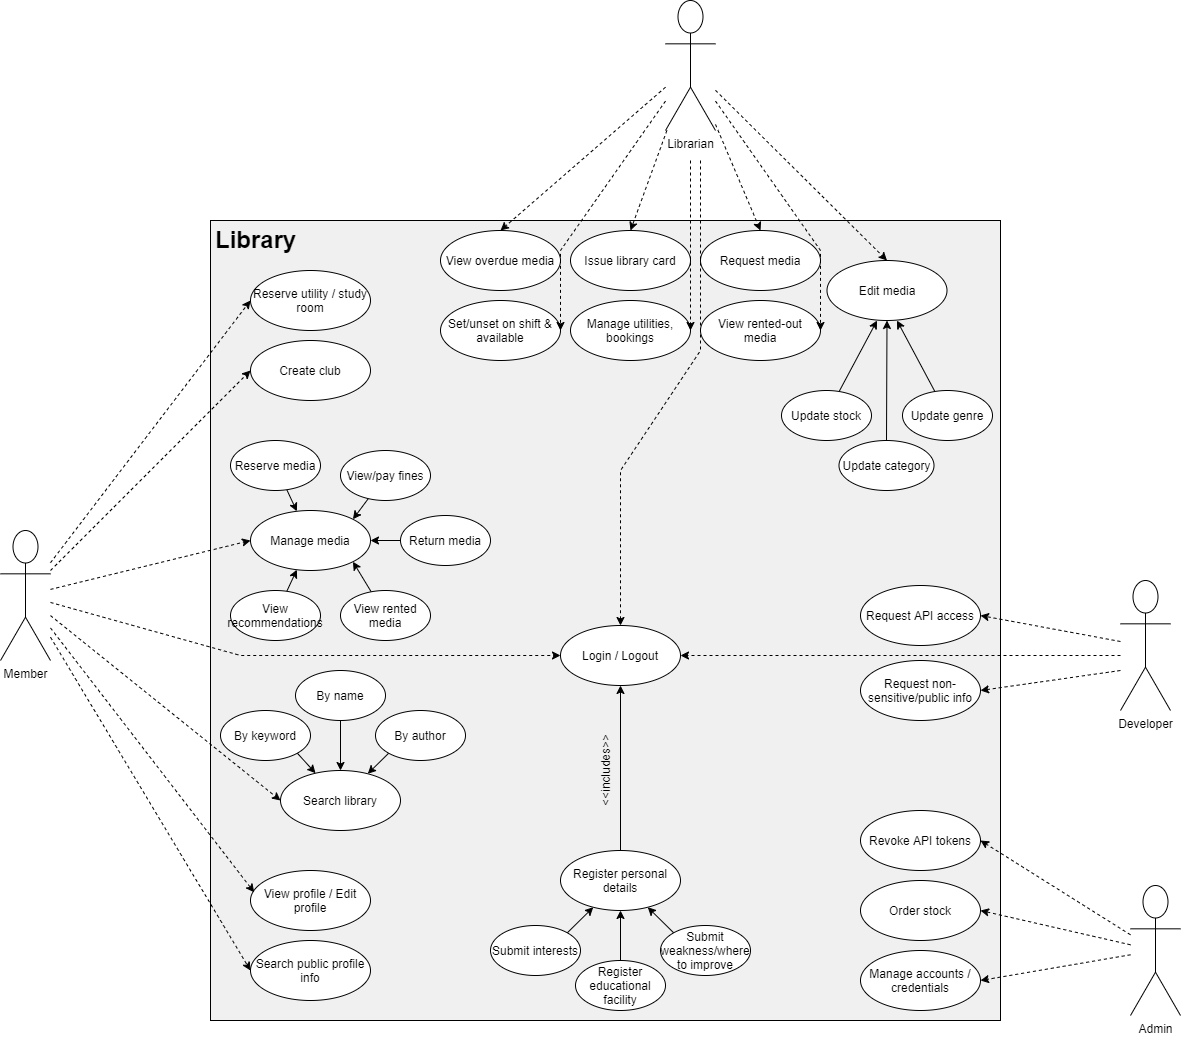

The diagram above was exported from draw.io. Its source (the exported page's mxGraphModel, read from the mxfile embedded in the PNG):
<mxGraphModel dx="1950" dy="1276" grid="1" gridSize="10" guides="1" tooltips="1" connect="1" arrows="1" fold="1" page="0" pageScale="1" pageWidth="827" pageHeight="1169" math="0" shadow="0">
  <root>
    <mxCell id="0" />
    <mxCell id="1" parent="0" />
    <mxCell id="91Celoe00Z2GYzkWc10F-1" value="" style="rounded=0;whiteSpace=wrap;html=1;fillColor=#F0F0F0;" parent="1" vertex="1">
      <mxGeometry x="120" y="120" width="790" height="800" as="geometry" />
    </mxCell>
    <mxCell id="91Celoe00Z2GYzkWc10F-4" value="&lt;h1&gt;Library&lt;/h1&gt;" style="text;html=1;strokeColor=none;fillColor=none;spacing=5;spacingTop=-20;whiteSpace=wrap;overflow=hidden;rounded=0;" parent="1" vertex="1">
      <mxGeometry x="120" y="120" width="90" height="40" as="geometry" />
    </mxCell>
    <mxCell id="91Celoe00Z2GYzkWc10F-62" style="edgeStyle=none;rounded=0;orthogonalLoop=1;jettySize=auto;html=1;exitX=1;exitY=0;exitDx=0;exitDy=0;" parent="1" source="91Celoe00Z2GYzkWc10F-10" target="91Celoe00Z2GYzkWc10F-5" edge="1">
      <mxGeometry relative="1" as="geometry" />
    </mxCell>
    <mxCell id="91Celoe00Z2GYzkWc10F-63" style="edgeStyle=none;rounded=0;orthogonalLoop=1;jettySize=auto;html=1;exitX=0;exitY=0;exitDx=0;exitDy=0;" parent="1" source="91Celoe00Z2GYzkWc10F-15" target="91Celoe00Z2GYzkWc10F-5" edge="1">
      <mxGeometry relative="1" as="geometry" />
    </mxCell>
    <mxCell id="91Celoe00Z2GYzkWc10F-64" style="edgeStyle=none;rounded=0;orthogonalLoop=1;jettySize=auto;html=1;" parent="1" source="91Celoe00Z2GYzkWc10F-35" target="91Celoe00Z2GYzkWc10F-5" edge="1">
      <mxGeometry relative="1" as="geometry" />
    </mxCell>
    <mxCell id="91Celoe00Z2GYzkWc10F-5" value="Register personal details" style="ellipse;whiteSpace=wrap;html=1;" parent="1" vertex="1">
      <mxGeometry x="470" y="750" width="120" height="60" as="geometry" />
    </mxCell>
    <mxCell id="91Celoe00Z2GYzkWc10F-73" style="edgeStyle=none;rounded=0;orthogonalLoop=1;jettySize=auto;html=1;" parent="1" source="91Celoe00Z2GYzkWc10F-7" target="91Celoe00Z2GYzkWc10F-8" edge="1">
      <mxGeometry relative="1" as="geometry" />
    </mxCell>
    <mxCell id="91Celoe00Z2GYzkWc10F-7" value="Reserve media" style="ellipse;whiteSpace=wrap;html=1;" parent="1" vertex="1">
      <mxGeometry x="140" y="340" width="90" height="50" as="geometry" />
    </mxCell>
    <mxCell id="91Celoe00Z2GYzkWc10F-8" value="Manage media" style="ellipse;whiteSpace=wrap;html=1;" parent="1" vertex="1">
      <mxGeometry x="160" y="410" width="120" height="60" as="geometry" />
    </mxCell>
    <mxCell id="91Celoe00Z2GYzkWc10F-75" style="edgeStyle=none;rounded=0;orthogonalLoop=1;jettySize=auto;html=1;entryX=1;entryY=0;entryDx=0;entryDy=0;" parent="1" source="91Celoe00Z2GYzkWc10F-9" target="91Celoe00Z2GYzkWc10F-8" edge="1">
      <mxGeometry relative="1" as="geometry" />
    </mxCell>
    <mxCell id="91Celoe00Z2GYzkWc10F-9" value="View/pay fines" style="ellipse;whiteSpace=wrap;html=1;" parent="1" vertex="1">
      <mxGeometry x="250" y="350" width="90" height="50" as="geometry" />
    </mxCell>
    <mxCell id="91Celoe00Z2GYzkWc10F-10" value="Submit interests" style="ellipse;whiteSpace=wrap;html=1;" parent="1" vertex="1">
      <mxGeometry x="400" y="825" width="90" height="50" as="geometry" />
    </mxCell>
    <mxCell id="91Celoe00Z2GYzkWc10F-11" value="Create club" style="ellipse;whiteSpace=wrap;html=1;" parent="1" vertex="1">
      <mxGeometry x="160" y="240" width="120" height="60" as="geometry" />
    </mxCell>
    <mxCell id="91Celoe00Z2GYzkWc10F-12" value="Reserve utility / study room" style="ellipse;whiteSpace=wrap;html=1;" parent="1" vertex="1">
      <mxGeometry x="160" y="170" width="120" height="60" as="geometry" />
    </mxCell>
    <mxCell id="91Celoe00Z2GYzkWc10F-15" value="Submit weakness/where to improve" style="ellipse;whiteSpace=wrap;html=1;" parent="1" vertex="1">
      <mxGeometry x="570" y="825" width="90" height="50" as="geometry" />
    </mxCell>
    <mxCell id="91Celoe00Z2GYzkWc10F-58" style="edgeStyle=none;rounded=0;orthogonalLoop=1;jettySize=auto;html=1;exitX=1;exitY=1;exitDx=0;exitDy=0;" parent="1" source="91Celoe00Z2GYzkWc10F-57" target="91Celoe00Z2GYzkWc10F-17" edge="1">
      <mxGeometry relative="1" as="geometry" />
    </mxCell>
    <mxCell id="91Celoe00Z2GYzkWc10F-59" style="edgeStyle=none;rounded=0;orthogonalLoop=1;jettySize=auto;html=1;exitX=0.5;exitY=1;exitDx=0;exitDy=0;" parent="1" source="91Celoe00Z2GYzkWc10F-55" target="91Celoe00Z2GYzkWc10F-17" edge="1">
      <mxGeometry relative="1" as="geometry" />
    </mxCell>
    <mxCell id="91Celoe00Z2GYzkWc10F-60" style="edgeStyle=none;rounded=0;orthogonalLoop=1;jettySize=auto;html=1;exitX=0;exitY=1;exitDx=0;exitDy=0;" parent="1" source="91Celoe00Z2GYzkWc10F-56" target="91Celoe00Z2GYzkWc10F-17" edge="1">
      <mxGeometry relative="1" as="geometry" />
    </mxCell>
    <mxCell id="91Celoe00Z2GYzkWc10F-17" value="Search library" style="ellipse;whiteSpace=wrap;html=1;" parent="1" vertex="1">
      <mxGeometry x="190" y="670" width="120" height="60" as="geometry" />
    </mxCell>
    <mxCell id="91Celoe00Z2GYzkWc10F-20" value="View profile / Edit profile" style="ellipse;whiteSpace=wrap;html=1;" parent="1" vertex="1">
      <mxGeometry x="160" y="770" width="120" height="60" as="geometry" />
    </mxCell>
    <mxCell id="91Celoe00Z2GYzkWc10F-21" value="Search public profile info" style="ellipse;whiteSpace=wrap;html=1;" parent="1" vertex="1">
      <mxGeometry x="160" y="840" width="120" height="60" as="geometry" />
    </mxCell>
    <mxCell id="91Celoe00Z2GYzkWc10F-54" style="edgeStyle=none;rounded=0;orthogonalLoop=1;jettySize=auto;html=1;exitX=0.5;exitY=0;exitDx=0;exitDy=0;" parent="1" source="91Celoe00Z2GYzkWc10F-45" target="91Celoe00Z2GYzkWc10F-24" edge="1">
      <mxGeometry relative="1" as="geometry" />
    </mxCell>
    <mxCell id="91Celoe00Z2GYzkWc10F-24" value="Edit media" style="ellipse;whiteSpace=wrap;html=1;" parent="1" vertex="1">
      <mxGeometry x="736.5" y="160" width="120" height="60" as="geometry" />
    </mxCell>
    <mxCell id="91Celoe00Z2GYzkWc10F-25" value="Request media" style="ellipse;whiteSpace=wrap;html=1;" parent="1" vertex="1">
      <mxGeometry x="610" y="130" width="120" height="60" as="geometry" />
    </mxCell>
    <mxCell id="91Celoe00Z2GYzkWc10F-26" value="View rented-out media" style="ellipse;whiteSpace=wrap;html=1;" parent="1" vertex="1">
      <mxGeometry x="610" y="200" width="120" height="60" as="geometry" />
    </mxCell>
    <mxCell id="91Celoe00Z2GYzkWc10F-27" value="View overdue media" style="ellipse;whiteSpace=wrap;html=1;" parent="1" vertex="1">
      <mxGeometry x="350" y="130" width="120" height="60" as="geometry" />
    </mxCell>
    <mxCell id="91Celoe00Z2GYzkWc10F-28" value="Manage utilities, bookings" style="ellipse;whiteSpace=wrap;html=1;" parent="1" vertex="1">
      <mxGeometry x="480" y="200" width="120" height="60" as="geometry" />
    </mxCell>
    <mxCell id="91Celoe00Z2GYzkWc10F-29" value="Request non-sensitive/public info" style="ellipse;whiteSpace=wrap;html=1;" parent="1" vertex="1">
      <mxGeometry x="770" y="560" width="120" height="60" as="geometry" />
    </mxCell>
    <mxCell id="91Celoe00Z2GYzkWc10F-30" value="Request API access" style="ellipse;whiteSpace=wrap;html=1;" parent="1" vertex="1">
      <mxGeometry x="770" y="485" width="120" height="60" as="geometry" />
    </mxCell>
    <mxCell id="91Celoe00Z2GYzkWc10F-116" style="edgeStyle=none;rounded=0;orthogonalLoop=1;jettySize=auto;html=1;exitX=0.5;exitY=0;exitDx=0;exitDy=0;" parent="1" source="91Celoe00Z2GYzkWc10F-5" target="91Celoe00Z2GYzkWc10F-31" edge="1">
      <mxGeometry relative="1" as="geometry" />
    </mxCell>
    <mxCell id="91Celoe00Z2GYzkWc10F-31" value="Login / Logout" style="ellipse;whiteSpace=wrap;html=1;" parent="1" vertex="1">
      <mxGeometry x="470" y="525" width="120" height="60" as="geometry" />
    </mxCell>
    <mxCell id="91Celoe00Z2GYzkWc10F-32" value="Order stock" style="ellipse;whiteSpace=wrap;html=1;" parent="1" vertex="1">
      <mxGeometry x="770" y="780" width="120" height="60" as="geometry" />
    </mxCell>
    <mxCell id="91Celoe00Z2GYzkWc10F-33" value="Manage accounts / credentials" style="ellipse;whiteSpace=wrap;html=1;" parent="1" vertex="1">
      <mxGeometry x="770" y="850" width="120" height="60" as="geometry" />
    </mxCell>
    <mxCell id="91Celoe00Z2GYzkWc10F-34" value="Revoke API tokens" style="ellipse;whiteSpace=wrap;html=1;" parent="1" vertex="1">
      <mxGeometry x="770" y="710" width="120" height="60" as="geometry" />
    </mxCell>
    <mxCell id="91Celoe00Z2GYzkWc10F-35" value="Register educational facility" style="ellipse;whiteSpace=wrap;html=1;" parent="1" vertex="1">
      <mxGeometry x="485" y="860" width="90" height="50" as="geometry" />
    </mxCell>
    <mxCell id="91Celoe00Z2GYzkWc10F-39" value="Set/unset on shift &amp;amp; available" style="ellipse;whiteSpace=wrap;html=1;" parent="1" vertex="1">
      <mxGeometry x="350" y="200" width="120" height="60" as="geometry" />
    </mxCell>
    <mxCell id="91Celoe00Z2GYzkWc10F-67" style="edgeStyle=none;rounded=0;orthogonalLoop=1;jettySize=auto;html=1;entryX=0.417;entryY=1;entryDx=0;entryDy=0;entryPerimeter=0;" parent="1" source="91Celoe00Z2GYzkWc10F-44" target="91Celoe00Z2GYzkWc10F-24" edge="1">
      <mxGeometry relative="1" as="geometry" />
    </mxCell>
    <mxCell id="91Celoe00Z2GYzkWc10F-44" value="Update stock" style="ellipse;whiteSpace=wrap;html=1;" parent="1" vertex="1">
      <mxGeometry x="691" y="290" width="90" height="50" as="geometry" />
    </mxCell>
    <mxCell id="91Celoe00Z2GYzkWc10F-45" value="Update category" style="ellipse;whiteSpace=wrap;html=1;" parent="1" vertex="1">
      <mxGeometry x="748.5" y="340" width="95" height="50" as="geometry" />
    </mxCell>
    <mxCell id="91Celoe00Z2GYzkWc10F-68" style="edgeStyle=none;rounded=0;orthogonalLoop=1;jettySize=auto;html=1;entryX=0.583;entryY=1;entryDx=0;entryDy=0;entryPerimeter=0;" parent="1" source="91Celoe00Z2GYzkWc10F-46" target="91Celoe00Z2GYzkWc10F-24" edge="1">
      <mxGeometry relative="1" as="geometry" />
    </mxCell>
    <mxCell id="91Celoe00Z2GYzkWc10F-46" value="Update genre" style="ellipse;whiteSpace=wrap;html=1;" parent="1" vertex="1">
      <mxGeometry x="812" y="290" width="90" height="50" as="geometry" />
    </mxCell>
    <mxCell id="91Celoe00Z2GYzkWc10F-55" value="By name" style="ellipse;whiteSpace=wrap;html=1;" parent="1" vertex="1">
      <mxGeometry x="205" y="570" width="90" height="50" as="geometry" />
    </mxCell>
    <mxCell id="91Celoe00Z2GYzkWc10F-56" value="By author" style="ellipse;whiteSpace=wrap;html=1;" parent="1" vertex="1">
      <mxGeometry x="285" y="610" width="90" height="50" as="geometry" />
    </mxCell>
    <mxCell id="91Celoe00Z2GYzkWc10F-57" value="By keyword" style="ellipse;whiteSpace=wrap;html=1;" parent="1" vertex="1">
      <mxGeometry x="130" y="610" width="90" height="50" as="geometry" />
    </mxCell>
    <mxCell id="91Celoe00Z2GYzkWc10F-65" value="Issue library card" style="ellipse;whiteSpace=wrap;html=1;" parent="1" vertex="1">
      <mxGeometry x="480" y="130" width="120" height="60" as="geometry" />
    </mxCell>
    <mxCell id="91Celoe00Z2GYzkWc10F-76" style="edgeStyle=none;rounded=0;orthogonalLoop=1;jettySize=auto;html=1;entryX=1;entryY=0.5;entryDx=0;entryDy=0;" parent="1" source="91Celoe00Z2GYzkWc10F-69" target="91Celoe00Z2GYzkWc10F-8" edge="1">
      <mxGeometry relative="1" as="geometry" />
    </mxCell>
    <mxCell id="91Celoe00Z2GYzkWc10F-69" value="Return media" style="ellipse;whiteSpace=wrap;html=1;" parent="1" vertex="1">
      <mxGeometry x="310" y="415" width="90" height="50" as="geometry" />
    </mxCell>
    <mxCell id="91Celoe00Z2GYzkWc10F-74" style="edgeStyle=none;rounded=0;orthogonalLoop=1;jettySize=auto;html=1;entryX=1;entryY=1;entryDx=0;entryDy=0;" parent="1" source="91Celoe00Z2GYzkWc10F-70" target="91Celoe00Z2GYzkWc10F-8" edge="1">
      <mxGeometry relative="1" as="geometry" />
    </mxCell>
    <mxCell id="91Celoe00Z2GYzkWc10F-72" style="edgeStyle=none;rounded=0;orthogonalLoop=1;jettySize=auto;html=1;" parent="1" source="91Celoe00Z2GYzkWc10F-71" target="91Celoe00Z2GYzkWc10F-8" edge="1">
      <mxGeometry relative="1" as="geometry" />
    </mxCell>
    <mxCell id="91Celoe00Z2GYzkWc10F-87" style="edgeStyle=none;rounded=0;orthogonalLoop=1;jettySize=auto;html=1;entryX=0;entryY=0.5;entryDx=0;entryDy=0;dashed=1;" parent="1" source="91Celoe00Z2GYzkWc10F-83" target="91Celoe00Z2GYzkWc10F-8" edge="1">
      <mxGeometry relative="1" as="geometry" />
    </mxCell>
    <mxCell id="91Celoe00Z2GYzkWc10F-88" style="edgeStyle=none;rounded=0;orthogonalLoop=1;jettySize=auto;html=1;entryX=0;entryY=0.5;entryDx=0;entryDy=0;dashed=1;" parent="1" source="91Celoe00Z2GYzkWc10F-83" target="91Celoe00Z2GYzkWc10F-17" edge="1">
      <mxGeometry relative="1" as="geometry" />
    </mxCell>
    <mxCell id="91Celoe00Z2GYzkWc10F-89" style="edgeStyle=none;rounded=0;orthogonalLoop=1;jettySize=auto;html=1;entryX=0.031;entryY=0.364;entryDx=0;entryDy=0;entryPerimeter=0;dashed=1;" parent="1" source="91Celoe00Z2GYzkWc10F-83" target="91Celoe00Z2GYzkWc10F-20" edge="1">
      <mxGeometry relative="1" as="geometry" />
    </mxCell>
    <mxCell id="91Celoe00Z2GYzkWc10F-90" style="edgeStyle=none;rounded=0;orthogonalLoop=1;jettySize=auto;html=1;entryX=0;entryY=0.5;entryDx=0;entryDy=0;dashed=1;" parent="1" source="91Celoe00Z2GYzkWc10F-83" target="91Celoe00Z2GYzkWc10F-21" edge="1">
      <mxGeometry relative="1" as="geometry" />
    </mxCell>
    <mxCell id="91Celoe00Z2GYzkWc10F-91" style="edgeStyle=none;rounded=0;orthogonalLoop=1;jettySize=auto;html=1;entryX=0;entryY=0.5;entryDx=0;entryDy=0;dashed=1;" parent="1" source="91Celoe00Z2GYzkWc10F-83" target="91Celoe00Z2GYzkWc10F-11" edge="1">
      <mxGeometry relative="1" as="geometry" />
    </mxCell>
    <mxCell id="91Celoe00Z2GYzkWc10F-92" style="edgeStyle=none;rounded=0;orthogonalLoop=1;jettySize=auto;html=1;entryX=0;entryY=0.5;entryDx=0;entryDy=0;dashed=1;" parent="1" source="91Celoe00Z2GYzkWc10F-83" target="91Celoe00Z2GYzkWc10F-12" edge="1">
      <mxGeometry relative="1" as="geometry" />
    </mxCell>
    <mxCell id="91Celoe00Z2GYzkWc10F-94" style="rounded=0;orthogonalLoop=1;jettySize=auto;html=1;entryX=0;entryY=0.5;entryDx=0;entryDy=0;dashed=1;" parent="1" source="91Celoe00Z2GYzkWc10F-83" target="91Celoe00Z2GYzkWc10F-31" edge="1">
      <mxGeometry relative="1" as="geometry">
        <Array as="points">
          <mxPoint x="150" y="555" />
        </Array>
      </mxGeometry>
    </mxCell>
    <mxCell id="91Celoe00Z2GYzkWc10F-83" value="Member" style="shape=umlActor;verticalLabelPosition=bottom;verticalAlign=top;html=1;outlineConnect=0;fillColor=#ffffff;" parent="1" vertex="1">
      <mxGeometry x="-90" y="430" width="50" height="130" as="geometry" />
    </mxCell>
    <mxCell id="91Celoe00Z2GYzkWc10F-108" style="edgeStyle=none;rounded=0;orthogonalLoop=1;jettySize=auto;html=1;entryX=1;entryY=0.5;entryDx=0;entryDy=0;dashed=1;" parent="1" source="91Celoe00Z2GYzkWc10F-84" target="91Celoe00Z2GYzkWc10F-34" edge="1">
      <mxGeometry relative="1" as="geometry" />
    </mxCell>
    <mxCell id="91Celoe00Z2GYzkWc10F-109" style="edgeStyle=none;rounded=0;orthogonalLoop=1;jettySize=auto;html=1;entryX=1;entryY=0.5;entryDx=0;entryDy=0;dashed=1;" parent="1" source="91Celoe00Z2GYzkWc10F-84" target="91Celoe00Z2GYzkWc10F-32" edge="1">
      <mxGeometry relative="1" as="geometry" />
    </mxCell>
    <mxCell id="91Celoe00Z2GYzkWc10F-110" style="edgeStyle=none;rounded=0;orthogonalLoop=1;jettySize=auto;html=1;entryX=1;entryY=0.5;entryDx=0;entryDy=0;dashed=1;" parent="1" source="91Celoe00Z2GYzkWc10F-84" target="91Celoe00Z2GYzkWc10F-33" edge="1">
      <mxGeometry relative="1" as="geometry" />
    </mxCell>
    <mxCell id="91Celoe00Z2GYzkWc10F-84" value="Admin" style="shape=umlActor;verticalLabelPosition=bottom;verticalAlign=top;html=1;outlineConnect=0;fillColor=#ffffff;" parent="1" vertex="1">
      <mxGeometry x="1040" y="785" width="50" height="130" as="geometry" />
    </mxCell>
    <mxCell id="91Celoe00Z2GYzkWc10F-106" style="edgeStyle=none;rounded=0;orthogonalLoop=1;jettySize=auto;html=1;entryX=1;entryY=0.5;entryDx=0;entryDy=0;dashed=1;" parent="1" target="91Celoe00Z2GYzkWc10F-30" edge="1">
      <mxGeometry relative="1" as="geometry">
        <mxPoint x="1030" y="541" as="sourcePoint" />
      </mxGeometry>
    </mxCell>
    <mxCell id="91Celoe00Z2GYzkWc10F-107" style="edgeStyle=none;rounded=0;orthogonalLoop=1;jettySize=auto;html=1;entryX=1;entryY=0.5;entryDx=0;entryDy=0;dashed=1;" parent="1" target="91Celoe00Z2GYzkWc10F-29" edge="1">
      <mxGeometry relative="1" as="geometry">
        <mxPoint x="1030" y="570" as="sourcePoint" />
      </mxGeometry>
    </mxCell>
    <mxCell id="91Celoe00Z2GYzkWc10F-112" style="edgeStyle=none;rounded=0;orthogonalLoop=1;jettySize=auto;html=1;entryX=1;entryY=0.5;entryDx=0;entryDy=0;dashed=1;" parent="1" target="91Celoe00Z2GYzkWc10F-31" edge="1">
      <mxGeometry relative="1" as="geometry">
        <mxPoint x="1030" y="555" as="sourcePoint" />
        <Array as="points">
          <mxPoint x="760" y="555" />
        </Array>
      </mxGeometry>
    </mxCell>
    <mxCell id="91Celoe00Z2GYzkWc10F-85" value="Developer" style="shape=umlActor;verticalLabelPosition=bottom;verticalAlign=top;html=1;outlineConnect=0;fillColor=#ffffff;" parent="1" vertex="1">
      <mxGeometry x="1030" y="480" width="50" height="130" as="geometry" />
    </mxCell>
    <mxCell id="91Celoe00Z2GYzkWc10F-100" style="edgeStyle=none;rounded=0;orthogonalLoop=1;jettySize=auto;html=1;entryX=1;entryY=0.5;entryDx=0;entryDy=0;entryPerimeter=0;dashed=1;" parent="1" source="91Celoe00Z2GYzkWc10F-86" target="91Celoe00Z2GYzkWc10F-26" edge="1">
      <mxGeometry relative="1" as="geometry">
        <Array as="points">
          <mxPoint x="730" y="150" />
        </Array>
      </mxGeometry>
    </mxCell>
    <mxCell id="91Celoe00Z2GYzkWc10F-101" style="edgeStyle=none;rounded=0;orthogonalLoop=1;jettySize=auto;html=1;entryX=1;entryY=0.5;entryDx=0;entryDy=0;dashed=1;" parent="1" target="91Celoe00Z2GYzkWc10F-28" edge="1">
      <mxGeometry relative="1" as="geometry">
        <mxPoint x="600" y="60" as="sourcePoint" />
      </mxGeometry>
    </mxCell>
    <mxCell id="91Celoe00Z2GYzkWc10F-102" style="edgeStyle=none;rounded=0;orthogonalLoop=1;jettySize=auto;html=1;entryX=1;entryY=0.5;entryDx=0;entryDy=0;dashed=1;" parent="1" source="91Celoe00Z2GYzkWc10F-86" target="91Celoe00Z2GYzkWc10F-39" edge="1">
      <mxGeometry relative="1" as="geometry">
        <Array as="points">
          <mxPoint x="470" y="150" />
        </Array>
      </mxGeometry>
    </mxCell>
    <mxCell id="91Celoe00Z2GYzkWc10F-105" style="edgeStyle=none;rounded=0;orthogonalLoop=1;jettySize=auto;html=1;entryX=0.5;entryY=0;entryDx=0;entryDy=0;dashed=1;" parent="1" target="91Celoe00Z2GYzkWc10F-31" edge="1">
      <mxGeometry relative="1" as="geometry">
        <mxPoint x="610" y="60" as="sourcePoint" />
        <Array as="points">
          <mxPoint x="610" y="250" />
          <mxPoint x="530" y="370" />
        </Array>
      </mxGeometry>
    </mxCell>
    <mxCell id="91Celoe00Z2GYzkWc10F-118" style="edgeStyle=none;rounded=0;orthogonalLoop=1;jettySize=auto;html=1;entryX=0.5;entryY=0;entryDx=0;entryDy=0;dashed=1;" parent="1" source="91Celoe00Z2GYzkWc10F-86" target="91Celoe00Z2GYzkWc10F-65" edge="1">
      <mxGeometry relative="1" as="geometry" />
    </mxCell>
    <mxCell id="91Celoe00Z2GYzkWc10F-119" style="edgeStyle=none;rounded=0;orthogonalLoop=1;jettySize=auto;html=1;entryX=0.5;entryY=0;entryDx=0;entryDy=0;dashed=1;" parent="1" source="91Celoe00Z2GYzkWc10F-86" target="91Celoe00Z2GYzkWc10F-25" edge="1">
      <mxGeometry relative="1" as="geometry" />
    </mxCell>
    <mxCell id="91Celoe00Z2GYzkWc10F-120" style="edgeStyle=none;rounded=0;orthogonalLoop=1;jettySize=auto;html=1;entryX=0.5;entryY=0;entryDx=0;entryDy=0;dashed=1;" parent="1" source="91Celoe00Z2GYzkWc10F-86" target="91Celoe00Z2GYzkWc10F-27" edge="1">
      <mxGeometry relative="1" as="geometry" />
    </mxCell>
    <mxCell id="91Celoe00Z2GYzkWc10F-121" style="edgeStyle=none;rounded=0;orthogonalLoop=1;jettySize=auto;html=1;entryX=0.5;entryY=0;entryDx=0;entryDy=0;dashed=1;" parent="1" source="91Celoe00Z2GYzkWc10F-86" target="91Celoe00Z2GYzkWc10F-24" edge="1">
      <mxGeometry relative="1" as="geometry" />
    </mxCell>
    <mxCell id="91Celoe00Z2GYzkWc10F-86" value="Librarian" style="shape=umlActor;verticalLabelPosition=bottom;verticalAlign=top;html=1;outlineConnect=0;fillColor=#ffffff;" parent="1" vertex="1">
      <mxGeometry x="575" y="-100" width="50" height="130" as="geometry" />
    </mxCell>
    <mxCell id="91Celoe00Z2GYzkWc10F-71" value="View recommendations" style="ellipse;whiteSpace=wrap;html=1;" parent="1" vertex="1">
      <mxGeometry x="140" y="490" width="90" height="50" as="geometry" />
    </mxCell>
    <mxCell id="91Celoe00Z2GYzkWc10F-70" value="View rented media" style="ellipse;whiteSpace=wrap;html=1;" parent="1" vertex="1">
      <mxGeometry x="250" y="490" width="90" height="50" as="geometry" />
    </mxCell>
    <mxCell id="91Celoe00Z2GYzkWc10F-117" value="&amp;lt;&amp;lt;includes&amp;gt;&amp;gt;" style="text;html=1;strokeColor=none;fillColor=none;align=center;verticalAlign=middle;whiteSpace=wrap;rounded=0;rotation=-90;" parent="1" vertex="1">
      <mxGeometry x="495" y="660" width="40" height="20" as="geometry" />
    </mxCell>
  </root>
</mxGraphModel>